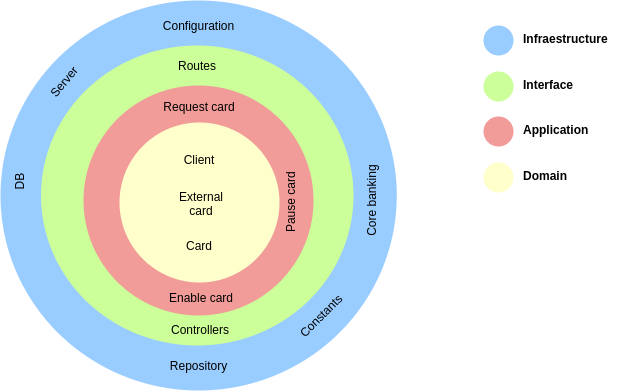

The diagram above was exported from draw.io. Its source (the exported page's mxGraphModel, read from the mxfile embedded in the PNG):
<mxGraphModel dx="1278" dy="585" grid="1" gridSize="10" guides="1" tooltips="1" connect="1" arrows="1" fold="1" page="1" pageScale="1" pageWidth="827" pageHeight="1169" math="0" shadow="0">
  <root>
    <mxCell id="0" />
    <mxCell id="1" parent="0" />
    <mxCell id="pTR9ddCxDgZ6O3FrbhQK-7" value="" style="ellipse;whiteSpace=wrap;html=1;fillColor=#99CCFF;strokeColor=none;" vertex="1" parent="1">
      <mxGeometry x="117" y="55" width="396.25" height="390" as="geometry" />
    </mxCell>
    <mxCell id="pTR9ddCxDgZ6O3FrbhQK-4" value="" style="ellipse;whiteSpace=wrap;html=1;fillColor=#CCFF99;strokeColor=none;" vertex="1" parent="1">
      <mxGeometry x="157.5" y="100" width="312.5" height="300" as="geometry" />
    </mxCell>
    <mxCell id="pTR9ddCxDgZ6O3FrbhQK-2" value="Domain" style="ellipse;whiteSpace=wrap;html=1;fillColor=#F19C99;strokeColor=none;" vertex="1" parent="1">
      <mxGeometry x="200" y="140" width="230" height="230" as="geometry" />
    </mxCell>
    <mxCell id="pTR9ddCxDgZ6O3FrbhQK-1" value="" style="ellipse;whiteSpace=wrap;html=1;fillColor=#FFFFCC;strokeColor=none;" vertex="1" parent="1">
      <mxGeometry x="236" y="177" width="160" height="160" as="geometry" />
    </mxCell>
    <mxCell id="pTR9ddCxDgZ6O3FrbhQK-3" value="Request card" style="text;html=1;strokeColor=none;fillColor=none;align=center;verticalAlign=middle;whiteSpace=wrap;rounded=0;" vertex="1" parent="1">
      <mxGeometry x="270.75" y="151" width="90" height="20" as="geometry" />
    </mxCell>
    <mxCell id="pTR9ddCxDgZ6O3FrbhQK-5" value="Routes" style="text;html=1;strokeColor=none;fillColor=none;align=center;verticalAlign=middle;whiteSpace=wrap;rounded=0;" vertex="1" parent="1">
      <mxGeometry x="293.75" y="110" width="40" height="20" as="geometry" />
    </mxCell>
    <mxCell id="pTR9ddCxDgZ6O3FrbhQK-8" value="Configuration" style="text;html=1;strokeColor=none;fillColor=none;align=center;verticalAlign=middle;whiteSpace=wrap;rounded=0;" vertex="1" parent="1">
      <mxGeometry x="282.69" y="70" width="64.87" height="20" as="geometry" />
    </mxCell>
    <mxCell id="pTR9ddCxDgZ6O3FrbhQK-9" value="Repository" style="text;html=1;strokeColor=none;fillColor=none;align=center;verticalAlign=middle;whiteSpace=wrap;rounded=0;" vertex="1" parent="1">
      <mxGeometry x="282.57" y="410" width="64.87" height="20" as="geometry" />
    </mxCell>
    <mxCell id="pTR9ddCxDgZ6O3FrbhQK-10" value="Core banking" style="text;html=1;strokeColor=none;fillColor=none;align=center;verticalAlign=middle;whiteSpace=wrap;rounded=0;rotation=-90;" vertex="1" parent="1">
      <mxGeometry x="440" y="242.5" width="96.25" height="25" as="geometry" />
    </mxCell>
    <mxCell id="pTR9ddCxDgZ6O3FrbhQK-11" value="DB" style="text;html=1;strokeColor=none;fillColor=none;align=center;verticalAlign=middle;whiteSpace=wrap;rounded=0;rotation=-90;" vertex="1" parent="1">
      <mxGeometry x="88" y="223.5" width="96.25" height="25" as="geometry" />
    </mxCell>
    <mxCell id="pTR9ddCxDgZ6O3FrbhQK-12" value="Constants" style="text;html=1;strokeColor=none;fillColor=none;align=center;verticalAlign=middle;whiteSpace=wrap;rounded=0;rotation=-45;" vertex="1" parent="1">
      <mxGeometry x="405.13" y="360" width="64.87" height="20" as="geometry" />
    </mxCell>
    <mxCell id="pTR9ddCxDgZ6O3FrbhQK-14" value="Server" style="text;html=1;strokeColor=none;fillColor=none;align=center;verticalAlign=middle;whiteSpace=wrap;rounded=0;rotation=-50;" vertex="1" parent="1">
      <mxGeometry x="148" y="126" width="64.87" height="20" as="geometry" />
    </mxCell>
    <mxCell id="pTR9ddCxDgZ6O3FrbhQK-15" value="Controllers" style="text;html=1;strokeColor=none;fillColor=none;align=center;verticalAlign=middle;whiteSpace=wrap;rounded=0;" vertex="1" parent="1">
      <mxGeometry x="297.13" y="374" width="40" height="20" as="geometry" />
    </mxCell>
    <mxCell id="pTR9ddCxDgZ6O3FrbhQK-16" value="Enable card" style="text;html=1;strokeColor=none;fillColor=none;align=center;verticalAlign=middle;whiteSpace=wrap;rounded=0;" vertex="1" parent="1">
      <mxGeometry x="272.75" y="342" width="90" height="20" as="geometry" />
    </mxCell>
    <mxCell id="pTR9ddCxDgZ6O3FrbhQK-17" value="Pause card" style="text;html=1;strokeColor=none;fillColor=none;align=center;verticalAlign=middle;whiteSpace=wrap;rounded=0;rotation=-90;" vertex="1" parent="1">
      <mxGeometry x="361.75" y="247" width="90" height="20" as="geometry" />
    </mxCell>
    <mxCell id="pTR9ddCxDgZ6O3FrbhQK-18" value="Card" style="text;html=1;strokeColor=none;fillColor=none;align=center;verticalAlign=middle;whiteSpace=wrap;rounded=0;" vertex="1" parent="1">
      <mxGeometry x="296" y="290" width="40" height="20" as="geometry" />
    </mxCell>
    <mxCell id="pTR9ddCxDgZ6O3FrbhQK-19" value="Client" style="text;html=1;strokeColor=none;fillColor=none;align=center;verticalAlign=middle;whiteSpace=wrap;rounded=0;" vertex="1" parent="1">
      <mxGeometry x="295.75" y="203.5" width="40" height="20" as="geometry" />
    </mxCell>
    <mxCell id="pTR9ddCxDgZ6O3FrbhQK-20" value="External card" style="text;html=1;strokeColor=none;fillColor=none;align=center;verticalAlign=middle;whiteSpace=wrap;rounded=0;" vertex="1" parent="1">
      <mxGeometry x="298" y="248" width="40" height="20" as="geometry" />
    </mxCell>
    <mxCell id="pTR9ddCxDgZ6O3FrbhQK-21" value="" style="ellipse;whiteSpace=wrap;html=1;fillColor=#99CCFF;strokeColor=none;" vertex="1" parent="1">
      <mxGeometry x="600" y="80" width="30" height="30" as="geometry" />
    </mxCell>
    <mxCell id="pTR9ddCxDgZ6O3FrbhQK-22" value="&lt;b&gt;Infraestructure&lt;/b&gt;" style="text;html=1;strokeColor=none;fillColor=none;align=left;verticalAlign=middle;whiteSpace=wrap;rounded=0;" vertex="1" parent="1">
      <mxGeometry x="638" y="83" width="100" height="20" as="geometry" />
    </mxCell>
    <mxCell id="pTR9ddCxDgZ6O3FrbhQK-24" value="" style="ellipse;whiteSpace=wrap;html=1;fillColor=#CCFF99;strokeColor=none;" vertex="1" parent="1">
      <mxGeometry x="600" y="126" width="30" height="30" as="geometry" />
    </mxCell>
    <mxCell id="pTR9ddCxDgZ6O3FrbhQK-25" value="&lt;b&gt;Interface&lt;/b&gt;" style="text;html=1;strokeColor=none;fillColor=none;align=left;verticalAlign=middle;whiteSpace=wrap;rounded=0;" vertex="1" parent="1">
      <mxGeometry x="638" y="129" width="52" height="20" as="geometry" />
    </mxCell>
    <mxCell id="pTR9ddCxDgZ6O3FrbhQK-26" value="" style="ellipse;whiteSpace=wrap;html=1;fillColor=#F19C99;strokeColor=none;" vertex="1" parent="1">
      <mxGeometry x="600" y="171" width="30" height="30" as="geometry" />
    </mxCell>
    <mxCell id="pTR9ddCxDgZ6O3FrbhQK-27" value="&lt;b&gt;Application&lt;/b&gt;" style="text;html=1;strokeColor=none;fillColor=none;align=left;verticalAlign=middle;whiteSpace=wrap;rounded=0;" vertex="1" parent="1">
      <mxGeometry x="638" y="174" width="42" height="20" as="geometry" />
    </mxCell>
    <mxCell id="pTR9ddCxDgZ6O3FrbhQK-28" value="" style="ellipse;whiteSpace=wrap;html=1;fillColor=#FFFFCC;strokeColor=none;" vertex="1" parent="1">
      <mxGeometry x="600" y="217" width="30" height="30" as="geometry" />
    </mxCell>
    <mxCell id="pTR9ddCxDgZ6O3FrbhQK-29" value="&lt;b&gt;Domain&lt;/b&gt;" style="text;html=1;strokeColor=none;fillColor=none;align=left;verticalAlign=middle;whiteSpace=wrap;rounded=0;" vertex="1" parent="1">
      <mxGeometry x="638" y="220" width="42" height="20" as="geometry" />
    </mxCell>
  </root>
</mxGraphModel>